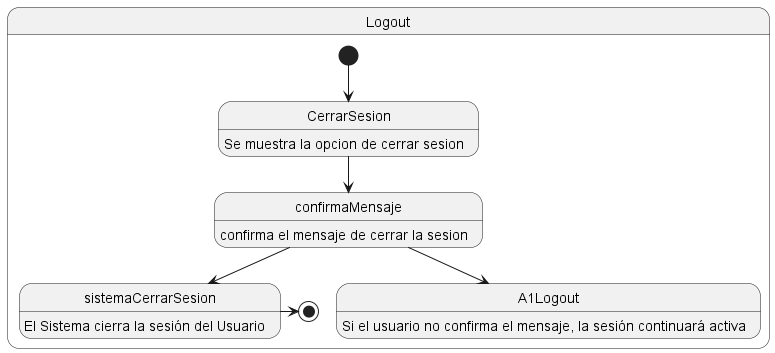

The diagram above was rendered by PlantUML. Its source (embedded in the PNG):
@startuml
state Logout{
  
  state CerrarSesion: Se muestra la opcion de cerrar sesion
  state confirmaMensaje:  confirma el mensaje de cerrar la sesion
  state sistemaCerrarSesion: El Sistema cierra la sesión del Usuario
  state A1Logout: Si el usuario no confirma el mensaje, la sesión continuará activa

  [*]-->CerrarSesion

  
  CerrarSesion-->confirmaMensaje
  confirmaMensaje--> A1Logout
  sistemaCerrarSesion->[*]
  confirmaMensaje-->sistemaCerrarSesion
}
@enduml